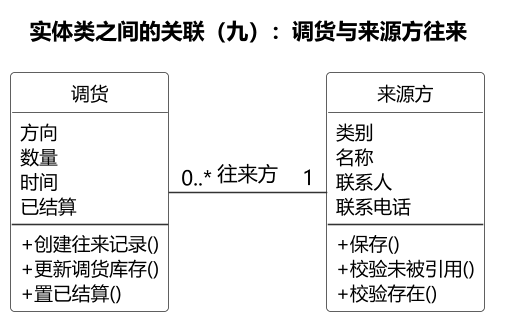

The diagram above was rendered by PlantUML. Its source (embedded in the PNG):
@startuml
skinparam backgroundColor #FFFFFF
skinparam defaultFontName "Microsoft YaHei"
skinparam dpi 150
skinparam shadowing false
skinparam nodesep 60
skinparam ranksep 110
skinparam ArrowColor #333333
skinparam classBorderColor #333333
skinparam classFontSize 13
skinparam classAttributeFontSize 12
skinparam classStereotypeFontSize 0
skinparam classAttributeIconSize 0
skinparam classMethodIconSize 0
hide circle
skinparam classBackgroundColor #FFFFFF


title 实体类之间的关联（九）：调货与来源方往来

class "调货" as E10 {
    方向
    数量
    时间
    已结算
    --
    + 创建往来记录()
    + 更新调货库存()
    + 置已结算()
  }
class "来源方" as SRC {
    类别
    名称
    联系人
    联系电话
    --
    + 保存()
    + 校验未被引用()
    + 校验存在()
  }

E10 -[hidden]right- SRC

SRC "1" -left- "0..*" E10 : 往来方
@enduml